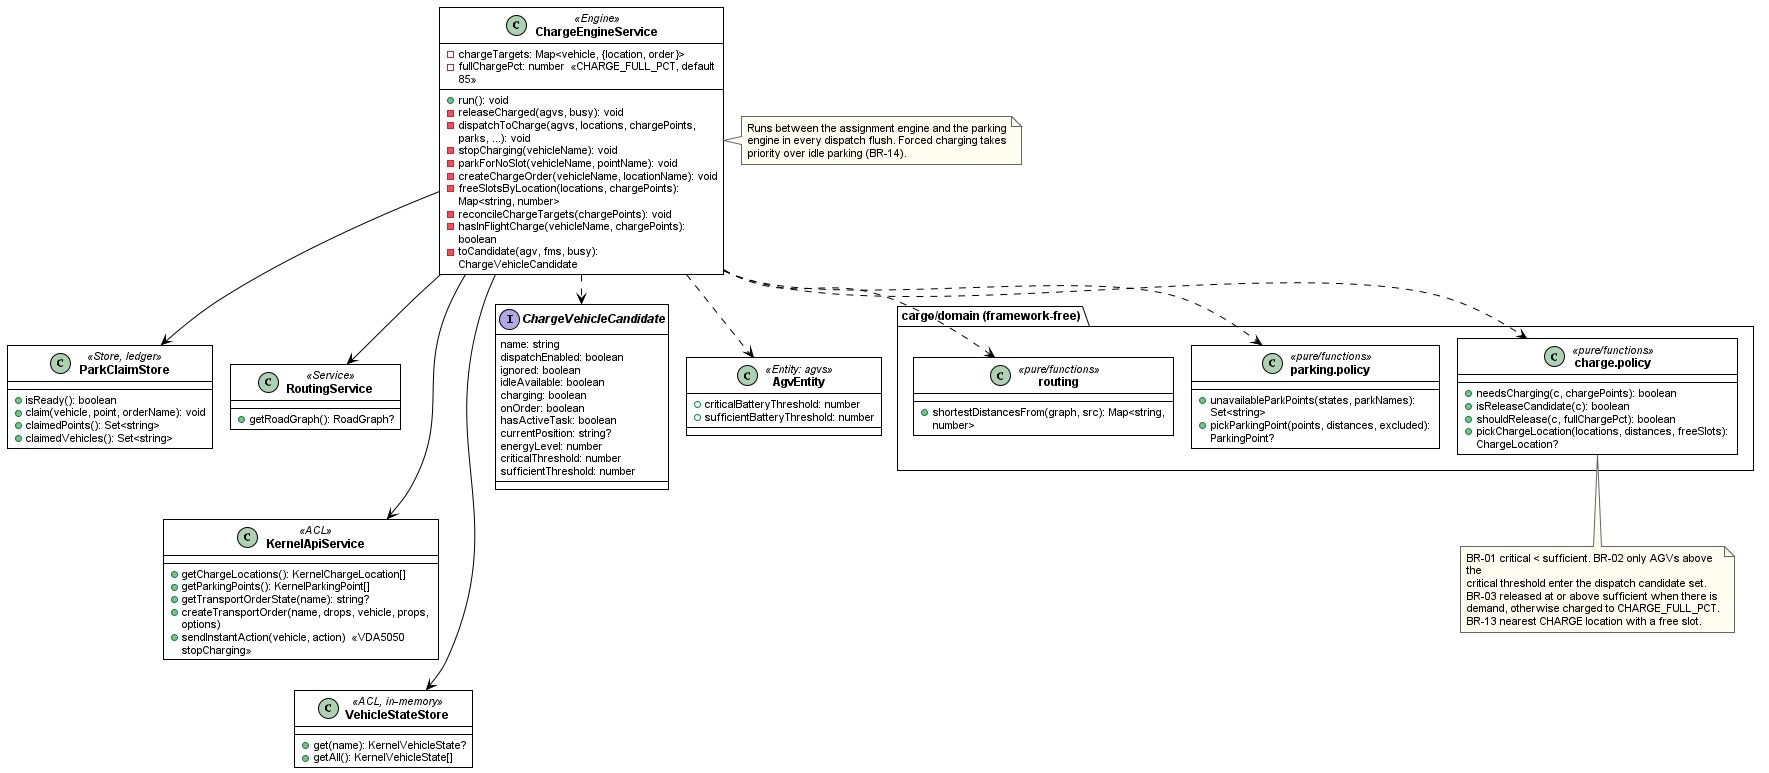

The diagram above was rendered by PlantUML. Its source (embedded in the PNG):
@startuml fig-2-8-1-class-charge
' SDS Figure II-2.8.1 — Class diagram: forced charging and release
' NEW 2026-08-09. The Charge Engine is specified in the SRS (non-UI function #20,
' BR-01/02/03/13/14) and implemented, but Section II.2 had no subsection for it.
' Verified against wes/src/cargo/charge-engine.service.ts, domain/charge.policy.ts,
' charge-engine.constants.ts.
' Render: java -jar plantuml.jar -charset UTF-8 -tpng fig-2-8-1-class-charge.puml
!include _style.iuml
skinparam nodesep 18
skinparam ranksep 30

class ChargeEngineService <<Engine>> {
  -chargeTargets: Map<vehicle, {location, order}>
  -fullChargePct: number  «CHARGE_FULL_PCT, default 85»
  +run(): void
  -releaseCharged(agvs, busy): void
  -dispatchToCharge(agvs, locations, chargePoints, parks, ...): void
  -stopCharging(vehicleName): void
  -parkForNoSlot(vehicleName, pointName): void
  -createChargeOrder(vehicleName, locationName): void
  -freeSlotsByLocation(locations, chargePoints): Map<string, number>
  -reconcileChargeTargets(chargePoints): void
  -hasInFlightCharge(vehicleName, chargePoints): boolean
  -toCandidate(agv, fms, busy): ChargeVehicleCandidate
}

package "cargo/domain (framework-free)" {

class "charge.policy" as ChargePolicy <<pure/functions>> {
  +needsCharging(c, chargePoints): boolean
  +isReleaseCandidate(c): boolean
  +shouldRelease(c, fullChargePct): boolean
  +pickChargeLocation(locations, distances, freeSlots): ChargeLocation?
}

class "parking.policy" as ParkPolicy <<pure/functions>> {
  +unavailableParkPoints(states, parkNames): Set<string>
  +pickParkingPoint(points, distances, excluded): ParkingPoint?
}

class routing <<pure/functions>> {
  +shortestDistancesFrom(graph, src): Map<string, number>
}

}

class ParkClaimStore <<Store, ledger>> {
  +isReady(): boolean
  +claim(vehicle, point, orderName): void
  +claimedPoints(): Set<string>
  +claimedVehicles(): Set<string>
}

class RoutingService <<Service>> {
  +getRoadGraph(): RoadGraph?
}

class KernelApiService <<ACL>> {
  +getChargeLocations(): KernelChargeLocation[]
  +getParkingPoints(): KernelParkingPoint[]
  +getTransportOrderState(name): string?
  +createTransportOrder(name, drops, vehicle, props, options)
  +sendInstantAction(vehicle, action)  «VDA5050 stopCharging»
}

class VehicleStateStore <<ACL, in-memory>> {
  +get(name): KernelVehicleState?
  +getAll(): KernelVehicleState[]
}

interface ChargeVehicleCandidate {
  name: string
  dispatchEnabled: boolean
  ignored: boolean
  idleAvailable: boolean
  charging: boolean
  onOrder: boolean
  hasActiveTask: boolean
  currentPosition: string?
  energyLevel: number
  criticalThreshold: number
  sufficientThreshold: number
}

class AgvEntity <<Entity: agvs>> {
  +criticalBatteryThreshold: number
  +sufficientBatteryThreshold: number
}

RoutingService -[hidden]- KernelApiService
KernelApiService -[hidden]- VehicleStateStore

ChargeEngineService --> ParkClaimStore
ChargeEngineService --> RoutingService
ChargeEngineService --> KernelApiService
ChargeEngineService --> VehicleStateStore
ChargeEngineService ..> ChargePolicy
ChargeEngineService ..> ParkPolicy
ChargeEngineService ..> routing
ChargeEngineService ..> ChargeVehicleCandidate
ChargeEngineService ..> AgvEntity

note right of ChargeEngineService
  Runs between the assignment engine and the parking
  engine in every dispatch flush. Forced charging takes
  priority over idle parking (BR-14).
end note

note bottom of ChargePolicy
  BR-01 critical < sufficient. BR-02 only AGVs above the
  critical threshold enter the dispatch candidate set.
  BR-03 released at or above sufficient when there is
  demand, otherwise charged to CHARGE_FULL_PCT.
  BR-13 nearest CHARGE location with a free slot.
end note

@enduml